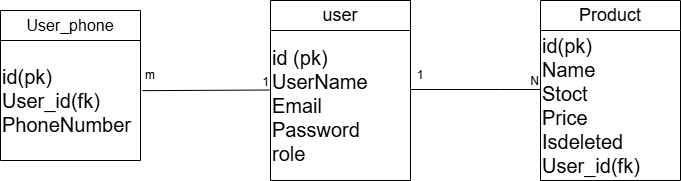

The diagram above was exported from draw.io. Its source (the exported page's mxGraphModel, read from the mxfile embedded in the PNG):
<mxGraphModel dx="1030" dy="570" grid="1" gridSize="10" guides="1" tooltips="1" connect="1" arrows="1" fold="1" page="1" pageScale="1" pageWidth="850" pageHeight="1100" math="0" shadow="0" extFonts="Permanent Marker^https://fonts.googleapis.com/css?family=Permanent+Marker">
  <root>
    <mxCell id="0" />
    <mxCell id="1" parent="0" />
    <mxCell id="R62lUN-WTmgfJ-M5buun-3" parent="1" style="swimlane;fontStyle=0;childLayout=stackLayout;horizontal=1;startSize=30;horizontalStack=0;resizeParent=1;resizeParentMax=0;resizeLast=0;collapsible=1;marginBottom=0;whiteSpace=wrap;html=1;" value="&lt;font style=&quot;font-size: 18px;&quot;&gt;user&lt;/font&gt;" vertex="1">
      <mxGeometry height="180" width="140" x="350" y="70" as="geometry" />
    </mxCell>
    <mxCell id="R62lUN-WTmgfJ-M5buun-13" parent="R62lUN-WTmgfJ-M5buun-3" style="text;html=1;whiteSpace=wrap;strokeColor=none;fillColor=none;align=left;verticalAlign=middle;rounded=0;" value="&lt;font style=&quot;font-size: 20px;&quot;&gt;id (pk)&lt;/font&gt;&lt;div&gt;&lt;font style=&quot;font-size: 20px;&quot;&gt;UserName&lt;/font&gt;&lt;/div&gt;&lt;div&gt;&lt;font style=&quot;font-size: 20px;&quot;&gt;Email&lt;/font&gt;&lt;/div&gt;&lt;div&gt;&lt;font style=&quot;font-size: 20px;&quot;&gt;Password&lt;/font&gt;&lt;/div&gt;&lt;div&gt;&lt;font style=&quot;font-size: 20px;&quot;&gt;role&lt;/font&gt;&lt;/div&gt;" vertex="1">
      <mxGeometry height="150" width="140" y="30" as="geometry" />
    </mxCell>
    <mxCell id="R62lUN-WTmgfJ-M5buun-14" parent="1" style="swimlane;fontStyle=0;childLayout=stackLayout;horizontal=1;startSize=30;horizontalStack=0;resizeParent=1;resizeParentMax=0;resizeLast=0;collapsible=1;marginBottom=0;whiteSpace=wrap;html=1;" value="&lt;font style=&quot;font-size: 18px;&quot;&gt;Product&lt;/font&gt;" vertex="1">
      <mxGeometry height="180" width="140" x="620" y="70" as="geometry" />
    </mxCell>
    <mxCell id="R62lUN-WTmgfJ-M5buun-19" parent="R62lUN-WTmgfJ-M5buun-14" style="text;html=1;whiteSpace=wrap;strokeColor=none;fillColor=none;align=left;verticalAlign=middle;rounded=0;" value="&lt;font style=&quot;font-size: 20px;&quot;&gt;id(pk)&lt;/font&gt;&lt;div&gt;&lt;font style=&quot;font-size: 20px;&quot;&gt;Name&lt;/font&gt;&lt;/div&gt;&lt;div&gt;&lt;font style=&quot;font-size: 20px;&quot;&gt;Stoct&lt;/font&gt;&lt;/div&gt;&lt;div&gt;&lt;font style=&quot;font-size: 20px;&quot;&gt;Price&lt;/font&gt;&lt;/div&gt;&lt;div&gt;&lt;font style=&quot;font-size: 20px;&quot;&gt;Isdeleted&lt;/font&gt;&lt;/div&gt;&lt;div&gt;&lt;font style=&quot;font-size: 20px;&quot;&gt;User_id(fk)&lt;/font&gt;&lt;/div&gt;" vertex="1">
      <mxGeometry height="150" width="140" y="30" as="geometry" />
    </mxCell>
    <mxCell id="R62lUN-WTmgfJ-M5buun-21" parent="1" style="swimlane;fontStyle=0;childLayout=stackLayout;horizontal=1;startSize=30;horizontalStack=0;resizeParent=1;resizeParentMax=0;resizeLast=0;collapsible=1;marginBottom=0;whiteSpace=wrap;html=1;" value="&lt;font style=&quot;font-size: 16px;&quot;&gt;User_phone&lt;/font&gt;" vertex="1">
      <mxGeometry height="150" width="140" x="80" y="80" as="geometry" />
    </mxCell>
    <mxCell id="R62lUN-WTmgfJ-M5buun-25" parent="R62lUN-WTmgfJ-M5buun-21" style="text;html=1;whiteSpace=wrap;strokeColor=none;fillColor=none;align=left;verticalAlign=middle;rounded=0;" value="&lt;font style=&quot;font-size: 20px;&quot;&gt;id(pk)&lt;/font&gt;&lt;div&gt;&lt;font style=&quot;font-size: 20px;&quot;&gt;User_id(fk)&lt;/font&gt;&lt;/div&gt;&lt;div&gt;&lt;font style=&quot;font-size: 20px;&quot;&gt;PhoneNumber&lt;/font&gt;&lt;/div&gt;" vertex="1">
      <mxGeometry height="120" width="140" y="30" as="geometry" />
    </mxCell>
    <mxCell id="R62lUN-WTmgfJ-M5buun-32" edge="1" parent="1" source="R62lUN-WTmgfJ-M5buun-25" style="endArrow=none;html=1;rounded=0;exitX=1.014;exitY=0.418;exitDx=0;exitDy=0;exitPerimeter=0;" value="">
      <mxGeometry relative="1" as="geometry">
        <mxPoint x="230" y="160" as="sourcePoint" />
        <mxPoint x="350" y="159.5" as="targetPoint" />
      </mxGeometry>
    </mxCell>
    <mxCell id="R62lUN-WTmgfJ-M5buun-33" connectable="0" parent="R62lUN-WTmgfJ-M5buun-32" style="resizable=0;html=1;whiteSpace=wrap;align=right;verticalAlign=bottom;" value="1" vertex="1">
      <mxGeometry relative="1" x="1" as="geometry" />
    </mxCell>
    <mxCell id="R62lUN-WTmgfJ-M5buun-34" parent="1" style="text;html=1;whiteSpace=wrap;strokeColor=none;fillColor=none;align=center;verticalAlign=middle;rounded=0;" value="m" vertex="1">
      <mxGeometry height="30" width="60" x="200" y="130" as="geometry" />
    </mxCell>
    <mxCell id="R62lUN-WTmgfJ-M5buun-35" edge="1" parent="1" style="endArrow=none;html=1;rounded=0;" value="">
      <mxGeometry relative="1" as="geometry">
        <Array as="points">
          <mxPoint x="580" y="159" />
        </Array>
        <mxPoint x="490" y="159" as="sourcePoint" />
        <mxPoint x="620" y="159" as="targetPoint" />
      </mxGeometry>
    </mxCell>
    <mxCell id="R62lUN-WTmgfJ-M5buun-36" connectable="0" parent="R62lUN-WTmgfJ-M5buun-35" style="resizable=0;html=1;whiteSpace=wrap;align=right;verticalAlign=bottom;" value="N" vertex="1">
      <mxGeometry relative="1" x="1" as="geometry" />
    </mxCell>
    <mxCell id="R62lUN-WTmgfJ-M5buun-37" parent="1" style="text;html=1;whiteSpace=wrap;strokeColor=none;fillColor=none;align=center;verticalAlign=middle;rounded=0;" value="1" vertex="1">
      <mxGeometry height="30" width="60" x="470" y="130" as="geometry" />
    </mxCell>
  </root>
</mxGraphModel>